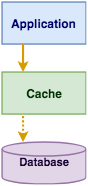

The diagram above was exported from draw.io. Its source (the exported page's mxGraphModel, read from the mxfile embedded in the PNG):
<mxGraphModel dx="1750" dy="949" grid="1" gridSize="10" guides="1" tooltips="1" connect="1" arrows="1" fold="1" page="1" pageScale="1" pageWidth="2000" pageHeight="2000" math="0" shadow="0">
  <root>
    <mxCell id="0" />
    <mxCell id="1" parent="0" />
    <mxCell id="lzbQmqMPMEtsj4pPOmtb-1" value="&lt;font size=&quot;1&quot; color=&quot;#000066&quot;&gt;&lt;b style=&quot;font-size: 17px&quot;&gt;Application&lt;/b&gt;&lt;/font&gt;" style="rounded=0;whiteSpace=wrap;html=1;strokeWidth=2;fillColor=#dae8fc;strokeColor=#6c8ebf;" parent="1" vertex="1">
      <mxGeometry x="440" y="160" width="120" height="60" as="geometry" />
    </mxCell>
    <mxCell id="lzbQmqMPMEtsj4pPOmtb-2" value="&lt;font size=&quot;1&quot; color=&quot;#003300&quot;&gt;&lt;b style=&quot;font-size: 17px&quot;&gt;Cache&lt;/b&gt;&lt;/font&gt;" style="rounded=0;whiteSpace=wrap;html=1;strokeWidth=2;fillColor=#d5e8d4;strokeColor=#82b366;" parent="1" vertex="1">
      <mxGeometry x="440" y="260" width="120" height="60" as="geometry" />
    </mxCell>
    <mxCell id="lzbQmqMPMEtsj4pPOmtb-3" value="&lt;font style=&quot;font-size: 16px&quot; color=&quot;#190033&quot;&gt;&lt;b&gt;Database&lt;/b&gt;&lt;/font&gt;" style="strokeWidth=2;html=1;shape=mxgraph.flowchart.database;whiteSpace=wrap;fillColor=#e1d5e7;strokeColor=#9673a6;" parent="1" vertex="1">
      <mxGeometry x="440" y="360" width="120" height="60" as="geometry" />
    </mxCell>
    <mxCell id="-APs6ruQuLM4OiObTD4z-1" value="" style="endArrow=classic;html=1;strokeWidth=3;entryX=0.25;entryY=0;entryDx=0;entryDy=0;exitX=0.25;exitY=1;exitDx=0;exitDy=0;fillColor=#ffe6cc;strokeColor=#d79b00;" edge="1" parent="1" source="lzbQmqMPMEtsj4pPOmtb-1" target="lzbQmqMPMEtsj4pPOmtb-2">
      <mxGeometry width="50" height="50" relative="1" as="geometry">
        <mxPoint x="440" y="490" as="sourcePoint" />
        <mxPoint x="490" y="440" as="targetPoint" />
      </mxGeometry>
    </mxCell>
    <mxCell id="-APs6ruQuLM4OiObTD4z-4" value="" style="endArrow=none;dashed=1;html=1;strokeWidth=3;entryX=0.25;entryY=1;entryDx=0;entryDy=0;jumpSize=0;endFill=0;startArrow=classic;startFill=1;dashPattern=1 1;fillColor=#ffe6cc;strokeColor=#d79b00;comic=0;shadow=0;" edge="1" parent="1" target="lzbQmqMPMEtsj4pPOmtb-2">
      <mxGeometry width="50" height="50" relative="1" as="geometry">
        <mxPoint x="470" y="360" as="sourcePoint" />
        <mxPoint x="490" y="440" as="targetPoint" />
      </mxGeometry>
    </mxCell>
  </root>
</mxGraphModel>